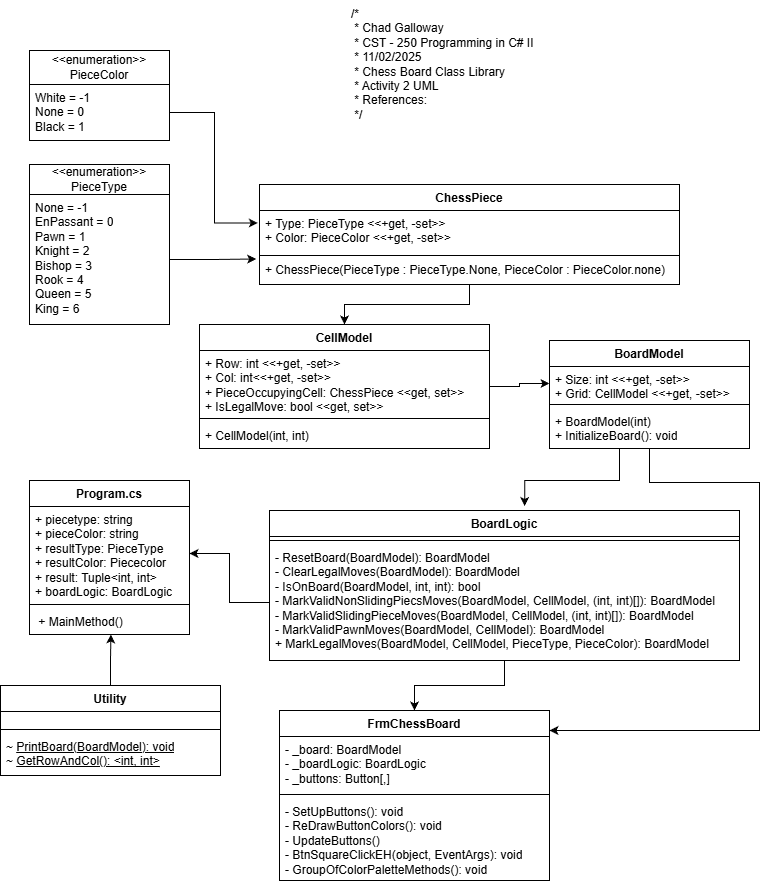

The diagram above was exported from draw.io. Its source (the exported page's mxGraphModel, read from the mxfile embedded in the PNG):
<mxGraphModel dx="1426" dy="743" grid="1" gridSize="10" guides="1" tooltips="1" connect="1" arrows="1" fold="1" page="1" pageScale="1" pageWidth="850" pageHeight="1100" math="0" shadow="0">
  <root>
    <mxCell id="0" />
    <mxCell id="1" parent="0" />
    <mxCell id="hlYQWEDlFGostlsgLX7R-3" style="edgeStyle=orthogonalEdgeStyle;rounded=0;orthogonalLoop=1;jettySize=auto;html=1;entryX=0;entryY=0.5;entryDx=0;entryDy=0;" parent="1" source="fw58HAAdcJAM5Pez11N_-1" target="fw58HAAdcJAM5Pez11N_-6" edge="1">
      <mxGeometry relative="1" as="geometry" />
    </mxCell>
    <mxCell id="fw58HAAdcJAM5Pez11N_-1" value="CellModel" style="swimlane;fontStyle=1;align=center;verticalAlign=top;childLayout=stackLayout;horizontal=1;startSize=26;horizontalStack=0;resizeParent=1;resizeParentMax=0;resizeLast=0;collapsible=1;marginBottom=0;whiteSpace=wrap;html=1;" parent="1" vertex="1">
      <mxGeometry x="240" y="364" width="290" height="124" as="geometry" />
    </mxCell>
    <mxCell id="fw58HAAdcJAM5Pez11N_-2" value="+ Row: int &amp;lt;&amp;lt;+get, -set&amp;gt;&amp;gt;&lt;div&gt;+ Col: int&amp;lt;&amp;lt;+get, -set&amp;gt;&amp;gt;&lt;/div&gt;&lt;div&gt;+ PieceOccupyingCell: ChessPiece &amp;lt;&amp;lt;get, set&amp;gt;&amp;gt;&lt;/div&gt;&lt;div&gt;+ IsLegalMove: bool &amp;lt;&amp;lt;get, set&amp;gt;&amp;gt;&lt;/div&gt;" style="text;strokeColor=none;fillColor=none;align=left;verticalAlign=top;spacingLeft=4;spacingRight=4;overflow=hidden;rotatable=0;points=[[0,0.5],[1,0.5]];portConstraint=eastwest;whiteSpace=wrap;html=1;" parent="fw58HAAdcJAM5Pez11N_-1" vertex="1">
      <mxGeometry y="26" width="290" height="64" as="geometry" />
    </mxCell>
    <mxCell id="fw58HAAdcJAM5Pez11N_-3" value="" style="line;strokeWidth=1;fillColor=none;align=left;verticalAlign=middle;spacingTop=-1;spacingLeft=3;spacingRight=3;rotatable=0;labelPosition=right;points=[];portConstraint=eastwest;strokeColor=inherit;" parent="fw58HAAdcJAM5Pez11N_-1" vertex="1">
      <mxGeometry y="90" width="290" height="8" as="geometry" />
    </mxCell>
    <mxCell id="fw58HAAdcJAM5Pez11N_-4" value="+ CellModel(int, int)" style="text;strokeColor=none;fillColor=none;align=left;verticalAlign=top;spacingLeft=4;spacingRight=4;overflow=hidden;rotatable=0;points=[[0,0.5],[1,0.5]];portConstraint=eastwest;whiteSpace=wrap;html=1;" parent="fw58HAAdcJAM5Pez11N_-1" vertex="1">
      <mxGeometry y="98" width="290" height="26" as="geometry" />
    </mxCell>
    <mxCell id="coGAVgmM5uexBnMQNGVg-11" style="edgeStyle=orthogonalEdgeStyle;rounded=0;orthogonalLoop=1;jettySize=auto;html=1;" parent="1" source="fw58HAAdcJAM5Pez11N_-5" target="coGAVgmM5uexBnMQNGVg-7" edge="1">
      <mxGeometry relative="1" as="geometry">
        <mxPoint x="730" y="890" as="targetPoint" />
        <Array as="points">
          <mxPoint x="690" y="522" />
          <mxPoint x="800" y="522" />
          <mxPoint x="800" y="770" />
        </Array>
      </mxGeometry>
    </mxCell>
    <mxCell id="fw58HAAdcJAM5Pez11N_-5" value="BoardModel" style="swimlane;fontStyle=1;align=center;verticalAlign=top;childLayout=stackLayout;horizontal=1;startSize=26;horizontalStack=0;resizeParent=1;resizeParentMax=0;resizeLast=0;collapsible=1;marginBottom=0;whiteSpace=wrap;html=1;" parent="1" vertex="1">
      <mxGeometry x="590" y="380" width="200" height="108" as="geometry" />
    </mxCell>
    <mxCell id="fw58HAAdcJAM5Pez11N_-6" value="+ Size: int &amp;lt;&amp;lt;+get, -set&amp;gt;&amp;gt;&lt;div&gt;+ Grid: CellModel &amp;lt;&amp;lt;+get, -set&amp;gt;&amp;gt;&lt;/div&gt;" style="text;strokeColor=none;fillColor=none;align=left;verticalAlign=top;spacingLeft=4;spacingRight=4;overflow=hidden;rotatable=0;points=[[0,0.5],[1,0.5]];portConstraint=eastwest;whiteSpace=wrap;html=1;" parent="fw58HAAdcJAM5Pez11N_-5" vertex="1">
      <mxGeometry y="26" width="200" height="34" as="geometry" />
    </mxCell>
    <mxCell id="fw58HAAdcJAM5Pez11N_-7" value="" style="line;strokeWidth=1;fillColor=none;align=left;verticalAlign=middle;spacingTop=-1;spacingLeft=3;spacingRight=3;rotatable=0;labelPosition=right;points=[];portConstraint=eastwest;strokeColor=inherit;" parent="fw58HAAdcJAM5Pez11N_-5" vertex="1">
      <mxGeometry y="60" width="200" height="8" as="geometry" />
    </mxCell>
    <mxCell id="fw58HAAdcJAM5Pez11N_-8" value="+ BoardModel(int)&lt;div&gt;+ InitializeBoard(): void&lt;/div&gt;" style="text;strokeColor=none;fillColor=none;align=left;verticalAlign=top;spacingLeft=4;spacingRight=4;overflow=hidden;rotatable=0;points=[[0,0.5],[1,0.5]];portConstraint=eastwest;whiteSpace=wrap;html=1;" parent="fw58HAAdcJAM5Pez11N_-5" vertex="1">
      <mxGeometry y="68" width="200" height="40" as="geometry" />
    </mxCell>
    <mxCell id="coGAVgmM5uexBnMQNGVg-13" style="edgeStyle=orthogonalEdgeStyle;rounded=0;orthogonalLoop=1;jettySize=auto;html=1;entryX=0.5;entryY=0;entryDx=0;entryDy=0;" parent="1" source="fw58HAAdcJAM5Pez11N_-9" target="coGAVgmM5uexBnMQNGVg-7" edge="1">
      <mxGeometry relative="1" as="geometry" />
    </mxCell>
    <mxCell id="fw58HAAdcJAM5Pez11N_-9" value="BoardLogic" style="swimlane;fontStyle=1;align=center;verticalAlign=top;childLayout=stackLayout;horizontal=1;startSize=26;horizontalStack=0;resizeParent=1;resizeParentMax=0;resizeLast=0;collapsible=1;marginBottom=0;whiteSpace=wrap;html=1;" parent="1" vertex="1">
      <mxGeometry x="310" y="550" width="470" height="150" as="geometry" />
    </mxCell>
    <mxCell id="fw58HAAdcJAM5Pez11N_-11" value="" style="line;strokeWidth=1;fillColor=none;align=left;verticalAlign=middle;spacingTop=-1;spacingLeft=3;spacingRight=3;rotatable=0;labelPosition=right;points=[];portConstraint=eastwest;strokeColor=inherit;" parent="fw58HAAdcJAM5Pez11N_-9" vertex="1">
      <mxGeometry y="26" width="470" height="8" as="geometry" />
    </mxCell>
    <mxCell id="fw58HAAdcJAM5Pez11N_-12" value="- ResetBoard(BoardModel): BoardModel&lt;div&gt;- ClearLegalMoves(BoardModel): BoardModel&lt;br&gt;&lt;div&gt;- IsOnBoard(BoardModel, int, int): bool&lt;/div&gt;&lt;div&gt;- MarkValidNonSlidingPiecsMoves(BoardModel, CellModel, (int, int)[]): BoardModel&lt;/div&gt;&lt;div&gt;- MarkValidSlidingPieceMoves(&lt;span style=&quot;background-color: transparent; color: light-dark(rgb(0, 0, 0), rgb(255, 255, 255));&quot;&gt;BoardModel, CellModel, (int, int)[]): BoardModel&lt;/span&gt;&lt;/div&gt;&lt;div&gt;- MarkValidPawnMoves(BoardModel, CellModel): BoardModel&lt;/div&gt;&lt;div&gt;+ MarkLegalMoves(BoardModel, CellModel, PieceType, PieceColor): BoardModel&lt;/div&gt;&lt;div&gt;&lt;br&gt;&lt;/div&gt;&lt;/div&gt;" style="text;strokeColor=none;fillColor=none;align=left;verticalAlign=top;spacingLeft=4;spacingRight=4;overflow=hidden;rotatable=0;points=[[0,0.5],[1,0.5]];portConstraint=eastwest;whiteSpace=wrap;html=1;" parent="fw58HAAdcJAM5Pez11N_-9" vertex="1">
      <mxGeometry y="34" width="470" height="116" as="geometry" />
    </mxCell>
    <mxCell id="coGAVgmM5uexBnMQNGVg-6" style="edgeStyle=orthogonalEdgeStyle;rounded=0;orthogonalLoop=1;jettySize=auto;html=1;entryX=0.509;entryY=1;entryDx=0;entryDy=0;entryPerimeter=0;" parent="1" source="fw58HAAdcJAM5Pez11N_-13" target="coGAVgmM5uexBnMQNGVg-4" edge="1">
      <mxGeometry relative="1" as="geometry">
        <mxPoint x="170" y="770" as="targetPoint" />
      </mxGeometry>
    </mxCell>
    <mxCell id="fw58HAAdcJAM5Pez11N_-13" value="Utility" style="swimlane;fontStyle=1;align=center;verticalAlign=top;childLayout=stackLayout;horizontal=1;startSize=26;horizontalStack=0;resizeParent=1;resizeParentMax=0;resizeLast=0;collapsible=1;marginBottom=0;whiteSpace=wrap;html=1;" parent="1" vertex="1">
      <mxGeometry x="41" y="725" width="220" height="90" as="geometry" />
    </mxCell>
    <mxCell id="fw58HAAdcJAM5Pez11N_-14" value="&lt;div&gt;&lt;br&gt;&lt;/div&gt;" style="text;strokeColor=none;fillColor=none;align=left;verticalAlign=top;spacingLeft=4;spacingRight=4;overflow=hidden;rotatable=0;points=[[0,0.5],[1,0.5]];portConstraint=eastwest;whiteSpace=wrap;html=1;" parent="fw58HAAdcJAM5Pez11N_-13" vertex="1">
      <mxGeometry y="26" width="220" height="14" as="geometry" />
    </mxCell>
    <mxCell id="fw58HAAdcJAM5Pez11N_-15" value="" style="line;strokeWidth=1;fillColor=none;align=left;verticalAlign=middle;spacingTop=-1;spacingLeft=3;spacingRight=3;rotatable=0;labelPosition=right;points=[];portConstraint=eastwest;strokeColor=inherit;" parent="fw58HAAdcJAM5Pez11N_-13" vertex="1">
      <mxGeometry y="40" width="220" height="8" as="geometry" />
    </mxCell>
    <mxCell id="fw58HAAdcJAM5Pez11N_-16" value="~ &lt;u&gt;PrintBoard(BoardModel): void&lt;/u&gt;&lt;div&gt;~ &lt;u&gt;GetRowAndCol(): &amp;lt;int, int&amp;gt;&lt;/u&gt;&amp;nbsp;&lt;/div&gt;" style="text;strokeColor=none;fillColor=none;align=left;verticalAlign=top;spacingLeft=4;spacingRight=4;overflow=hidden;rotatable=0;points=[[0,0.5],[1,0.5]];portConstraint=eastwest;whiteSpace=wrap;html=1;" parent="fw58HAAdcJAM5Pez11N_-13" vertex="1">
      <mxGeometry y="48" width="220" height="42" as="geometry" />
    </mxCell>
    <mxCell id="fw58HAAdcJAM5Pez11N_-30" value="/*&#10; * Chad Galloway&#10; * CST - 250 Programming in C# II&#10; * 11/02/2025&#10; * Chess Board Class Library&#10; * Activity 2 UML&#10; * References:&#10; */" style="text;whiteSpace=wrap;" parent="1" vertex="1">
      <mxGeometry x="390" y="40" width="220" height="140" as="geometry" />
    </mxCell>
    <mxCell id="hlYQWEDlFGostlsgLX7R-22" style="edgeStyle=orthogonalEdgeStyle;rounded=0;orthogonalLoop=1;jettySize=auto;html=1;" parent="1" source="hlYQWEDlFGostlsgLX7R-6" target="fw58HAAdcJAM5Pez11N_-1" edge="1">
      <mxGeometry relative="1" as="geometry" />
    </mxCell>
    <mxCell id="hlYQWEDlFGostlsgLX7R-6" value="ChessPiece" style="swimlane;fontStyle=1;align=center;verticalAlign=top;childLayout=stackLayout;horizontal=1;startSize=26;horizontalStack=0;resizeParent=1;resizeParentMax=0;resizeLast=0;collapsible=1;marginBottom=0;whiteSpace=wrap;html=1;" parent="1" vertex="1">
      <mxGeometry x="300" y="224" width="420" height="100" as="geometry" />
    </mxCell>
    <mxCell id="hlYQWEDlFGostlsgLX7R-7" value="+ Type: PieceType &amp;lt;&amp;lt;+get, -set&amp;gt;&amp;gt;&lt;div&gt;+ Color: PieceColor &amp;lt;&amp;lt;+get, -set&amp;gt;&amp;gt;&lt;/div&gt;" style="text;strokeColor=none;fillColor=none;align=left;verticalAlign=top;spacingLeft=4;spacingRight=4;overflow=hidden;rotatable=0;points=[[0,0.5],[1,0.5]];portConstraint=eastwest;whiteSpace=wrap;html=1;" parent="hlYQWEDlFGostlsgLX7R-6" vertex="1">
      <mxGeometry y="26" width="420" height="44" as="geometry" />
    </mxCell>
    <mxCell id="hlYQWEDlFGostlsgLX7R-8" value="" style="line;strokeWidth=1;fillColor=none;align=left;verticalAlign=middle;spacingTop=-1;spacingLeft=3;spacingRight=3;rotatable=0;labelPosition=right;points=[];portConstraint=eastwest;strokeColor=inherit;" parent="hlYQWEDlFGostlsgLX7R-6" vertex="1">
      <mxGeometry y="70" width="420" height="2" as="geometry" />
    </mxCell>
    <mxCell id="hlYQWEDlFGostlsgLX7R-18" value="+ ChessPiece(PieceType : PieceType.None, PieceColor : PieceColor.none)" style="text;strokeColor=none;fillColor=none;align=left;verticalAlign=top;spacingLeft=4;spacingRight=4;overflow=hidden;rotatable=0;points=[[0,0.5],[1,0.5]];portConstraint=eastwest;whiteSpace=wrap;html=1;" parent="hlYQWEDlFGostlsgLX7R-6" vertex="1">
      <mxGeometry y="72" width="420" height="28" as="geometry" />
    </mxCell>
    <mxCell id="hlYQWEDlFGostlsgLX7R-10" value="&lt;div&gt;&amp;lt;&amp;lt;enumeration&amp;gt;&amp;gt;&lt;/div&gt;PieceColor" style="swimlane;fontStyle=0;childLayout=stackLayout;horizontal=1;startSize=34;fillColor=none;horizontalStack=0;resizeParent=1;resizeParentMax=0;resizeLast=0;collapsible=1;marginBottom=0;whiteSpace=wrap;html=1;" parent="1" vertex="1">
      <mxGeometry x="70" y="90" width="140" height="90" as="geometry" />
    </mxCell>
    <mxCell id="hlYQWEDlFGostlsgLX7R-13" value="White = -1&lt;div&gt;None = 0&lt;/div&gt;&lt;div&gt;Black = 1&lt;/div&gt;" style="text;strokeColor=none;fillColor=none;align=left;verticalAlign=top;spacingLeft=4;spacingRight=4;overflow=hidden;rotatable=0;points=[[0,0.5],[1,0.5]];portConstraint=eastwest;whiteSpace=wrap;html=1;" parent="hlYQWEDlFGostlsgLX7R-10" vertex="1">
      <mxGeometry y="34" width="140" height="56" as="geometry" />
    </mxCell>
    <mxCell id="hlYQWEDlFGostlsgLX7R-14" value="&lt;div&gt;&amp;lt;&amp;lt;enumeration&amp;gt;&amp;gt;&lt;/div&gt;PieceType" style="swimlane;fontStyle=0;childLayout=stackLayout;horizontal=1;startSize=30;fillColor=none;horizontalStack=0;resizeParent=1;resizeParentMax=0;resizeLast=0;collapsible=1;marginBottom=0;whiteSpace=wrap;html=1;" parent="1" vertex="1">
      <mxGeometry x="70" y="204" width="140" height="160" as="geometry" />
    </mxCell>
    <mxCell id="hlYQWEDlFGostlsgLX7R-17" value="None = -1&lt;div&gt;EnPassant = 0&lt;/div&gt;&lt;div&gt;Pawn = 1&lt;/div&gt;&lt;div&gt;Knight = 2&lt;/div&gt;&lt;div&gt;Bishop = 3&lt;/div&gt;&lt;div&gt;Rook = 4&lt;/div&gt;&lt;div&gt;Queen = 5&lt;/div&gt;&lt;div&gt;King = 6&lt;/div&gt;" style="text;strokeColor=none;fillColor=none;align=left;verticalAlign=top;spacingLeft=4;spacingRight=4;overflow=hidden;rotatable=0;points=[[0,0.5],[1,0.5]];portConstraint=eastwest;whiteSpace=wrap;html=1;" parent="hlYQWEDlFGostlsgLX7R-14" vertex="1">
      <mxGeometry y="30" width="140" height="130" as="geometry" />
    </mxCell>
    <mxCell id="hlYQWEDlFGostlsgLX7R-19" style="edgeStyle=orthogonalEdgeStyle;rounded=0;orthogonalLoop=1;jettySize=auto;html=1;entryX=-0.008;entryY=0.089;entryDx=0;entryDy=0;entryPerimeter=0;" parent="1" source="hlYQWEDlFGostlsgLX7R-17" target="hlYQWEDlFGostlsgLX7R-18" edge="1">
      <mxGeometry relative="1" as="geometry" />
    </mxCell>
    <mxCell id="hlYQWEDlFGostlsgLX7R-20" style="edgeStyle=orthogonalEdgeStyle;rounded=0;orthogonalLoop=1;jettySize=auto;html=1;exitX=1;exitY=0.5;exitDx=0;exitDy=0;entryX=-0.004;entryY=0.284;entryDx=0;entryDy=0;entryPerimeter=0;" parent="1" source="hlYQWEDlFGostlsgLX7R-13" target="hlYQWEDlFGostlsgLX7R-7" edge="1">
      <mxGeometry relative="1" as="geometry" />
    </mxCell>
    <mxCell id="coGAVgmM5uexBnMQNGVg-1" value="Program.cs" style="swimlane;fontStyle=1;align=center;verticalAlign=top;childLayout=stackLayout;horizontal=1;startSize=26;horizontalStack=0;resizeParent=1;resizeParentMax=0;resizeLast=0;collapsible=1;marginBottom=0;whiteSpace=wrap;html=1;" parent="1" vertex="1">
      <mxGeometry x="70" y="520" width="160" height="154" as="geometry" />
    </mxCell>
    <mxCell id="coGAVgmM5uexBnMQNGVg-2" value="+ piecetype: string&lt;div&gt;+ pieceColor: string&lt;/div&gt;&lt;div&gt;+ resultType: PieceType&lt;/div&gt;&lt;div&gt;+ resultColor: Piececolor&lt;/div&gt;&lt;div&gt;+ result: Tuple&amp;lt;int, int&amp;gt;&lt;/div&gt;&lt;div&gt;+ boardLogic: BoardLogic&lt;/div&gt;" style="text;strokeColor=none;fillColor=none;align=left;verticalAlign=top;spacingLeft=4;spacingRight=4;overflow=hidden;rotatable=0;points=[[0,0.5],[1,0.5]];portConstraint=eastwest;whiteSpace=wrap;html=1;" parent="coGAVgmM5uexBnMQNGVg-1" vertex="1">
      <mxGeometry y="26" width="160" height="94" as="geometry" />
    </mxCell>
    <mxCell id="coGAVgmM5uexBnMQNGVg-3" value="" style="line;strokeWidth=1;fillColor=none;align=left;verticalAlign=middle;spacingTop=-1;spacingLeft=3;spacingRight=3;rotatable=0;labelPosition=right;points=[];portConstraint=eastwest;strokeColor=inherit;" parent="coGAVgmM5uexBnMQNGVg-1" vertex="1">
      <mxGeometry y="120" width="160" height="8" as="geometry" />
    </mxCell>
    <mxCell id="coGAVgmM5uexBnMQNGVg-4" value="&amp;nbsp;+ MainMethod()" style="text;strokeColor=none;fillColor=none;align=left;verticalAlign=top;spacingLeft=4;spacingRight=4;overflow=hidden;rotatable=0;points=[[0,0.5],[1,0.5]];portConstraint=eastwest;whiteSpace=wrap;html=1;" parent="coGAVgmM5uexBnMQNGVg-1" vertex="1">
      <mxGeometry y="128" width="160" height="26" as="geometry" />
    </mxCell>
    <mxCell id="coGAVgmM5uexBnMQNGVg-7" value="FrmChessBoard" style="swimlane;fontStyle=1;align=center;verticalAlign=top;childLayout=stackLayout;horizontal=1;startSize=26;horizontalStack=0;resizeParent=1;resizeParentMax=0;resizeLast=0;collapsible=1;marginBottom=0;whiteSpace=wrap;html=1;" parent="1" vertex="1">
      <mxGeometry x="320" y="750" width="270" height="170" as="geometry" />
    </mxCell>
    <mxCell id="coGAVgmM5uexBnMQNGVg-8" value="- _board: BoardModel&lt;div&gt;- _boardLogic: BoardLogic&lt;/div&gt;&lt;div&gt;- _buttons: Button[,]&lt;/div&gt;" style="text;strokeColor=none;fillColor=none;align=left;verticalAlign=top;spacingLeft=4;spacingRight=4;overflow=hidden;rotatable=0;points=[[0,0.5],[1,0.5]];portConstraint=eastwest;whiteSpace=wrap;html=1;" parent="coGAVgmM5uexBnMQNGVg-7" vertex="1">
      <mxGeometry y="26" width="270" height="54" as="geometry" />
    </mxCell>
    <mxCell id="coGAVgmM5uexBnMQNGVg-9" value="" style="line;strokeWidth=1;fillColor=none;align=left;verticalAlign=middle;spacingTop=-1;spacingLeft=3;spacingRight=3;rotatable=0;labelPosition=right;points=[];portConstraint=eastwest;strokeColor=inherit;" parent="coGAVgmM5uexBnMQNGVg-7" vertex="1">
      <mxGeometry y="80" width="270" height="8" as="geometry" />
    </mxCell>
    <mxCell id="coGAVgmM5uexBnMQNGVg-10" value="- SetUpButtons(): void&lt;div&gt;- ReDrawButtonColors(): void&lt;br&gt;&lt;div&gt;- UpdateButtons()&lt;br&gt;&lt;div&gt;- BtnSquareClickEH(object, EventArgs): void&lt;/div&gt;&lt;/div&gt;&lt;/div&gt;&lt;div&gt;- GroupOfColorPaletteMethods(): void&lt;/div&gt;" style="text;strokeColor=none;fillColor=none;align=left;verticalAlign=top;spacingLeft=4;spacingRight=4;overflow=hidden;rotatable=0;points=[[0,0.5],[1,0.5]];portConstraint=eastwest;whiteSpace=wrap;html=1;" parent="coGAVgmM5uexBnMQNGVg-7" vertex="1">
      <mxGeometry y="88" width="270" height="82" as="geometry" />
    </mxCell>
    <mxCell id="coGAVgmM5uexBnMQNGVg-5" style="edgeStyle=orthogonalEdgeStyle;rounded=0;orthogonalLoop=1;jettySize=auto;html=1;entryX=1;entryY=0.5;entryDx=0;entryDy=0;" parent="1" source="fw58HAAdcJAM5Pez11N_-12" target="coGAVgmM5uexBnMQNGVg-2" edge="1">
      <mxGeometry relative="1" as="geometry">
        <mxPoint x="220" y="692" as="targetPoint" />
      </mxGeometry>
    </mxCell>
    <mxCell id="coGAVgmM5uexBnMQNGVg-12" style="edgeStyle=orthogonalEdgeStyle;rounded=0;orthogonalLoop=1;jettySize=auto;html=1;entryX=0.543;entryY=-0.03;entryDx=0;entryDy=0;entryPerimeter=0;" parent="1" source="fw58HAAdcJAM5Pez11N_-5" target="fw58HAAdcJAM5Pez11N_-9" edge="1">
      <mxGeometry relative="1" as="geometry">
        <Array as="points">
          <mxPoint x="660" y="520" />
          <mxPoint x="565" y="520" />
        </Array>
      </mxGeometry>
    </mxCell>
  </root>
</mxGraphModel>